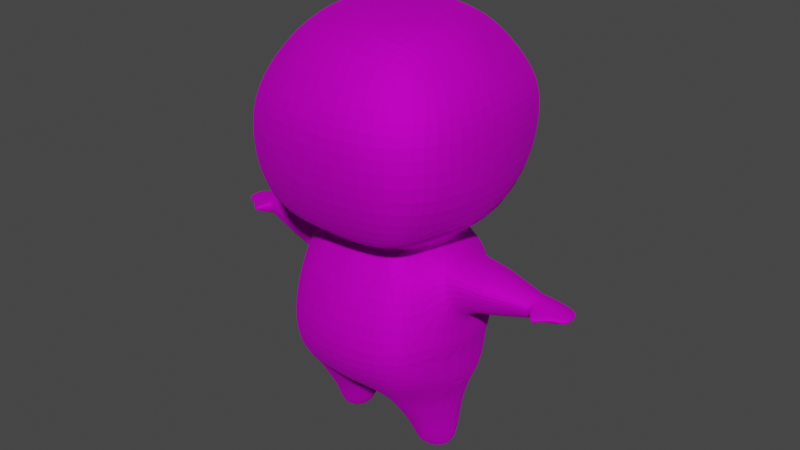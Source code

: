 # Source: NewPlayer.blend  (saved by Blender 3.4.6; exported with 4.5.12 LTS)
import bpy
from mathutils import Matrix  # noqa: F401  (used for matrix-valued properties, if any)

bpy.ops.wm.read_factory_settings(use_empty=True)
scene = bpy.context.scene
scene.name = 'Scene'

# ---- collections
col_collection = bpy.data.collections.new('Collection'); scene.collection.children.link(col_collection)

# ---- images (referenced by path relative to the original .blend; pixels are not part of the script)
import os
ASSET_DIR = os.environ.get("B2B_ASSET_DIR", "")  # directory of the original .blend (textures are referenced by path, not embedded)
HERE = os.path.dirname(os.path.abspath(__file__))  # packed textures are extracted next to this script under _unpacked/

def load_image(name, relpath, width, height, colorspace="sRGB"):
    """Load a texture the original file referenced (path relative to the .blend, or extracted next to this script)."""
    p = next((c for c in (os.path.join(HERE, relpath), os.path.join(ASSET_DIR, relpath)) if relpath and os.path.exists(c)), "")
    if p:
        img = bpy.data.images.load(p, check_existing=True)
        img.name = name
    else:  # same state as the original file: an image datablock whose file is absent (Cycles renders it pink)
        img = bpy.data.images.new(name, width, height)
        img.source = "FILE"
        img.filepath = "//" + (relpath or name)
    img.colorspace_settings.name = colorspace
    return img
img_texturepl_png = load_image('TexturePl.png', 'Materials/TexturePl.png', 1024, 1024, 'sRGB')

# ---- materials (node trees are filled in below, after node groups)
mat_material_002 = bpy.data.materials.new('Material.002')
mat_material_002.use_transparent_shadow = False

# ---- material node trees
mat_material_002.use_nodes = True; mat_material_002.node_tree.nodes.clear()
_N = mat_material_002.node_tree.nodes; _L = mat_material_002.node_tree.links
n0 = _N.new('ShaderNodeBsdfPrincipled'); n0.name = 'Principled BSDF'; n0.location = (10, 300)
n0.distribution = 'GGX'
n0.subsurface_method = 'RANDOM_WALK_SKIN'
n0.inputs[1].default_value = 0.7418
n0.inputs[2].default_value = 0.82
n0.inputs[3].default_value = 1.45
n0.inputs[13].default_value = 0.1651
n0.inputs[27].default_value = (0.0, 0.0, 0.0, 1.0)
n1 = _N.new('ShaderNodeOutputMaterial'); n1.name = 'Material Output'; n1.location = (300, 300)
n2 = _N.new('ShaderNodeTexImage'); n2.name = 'Image Texture'; n2.location = (-343, 276)
n2.image = img_texturepl_png
_L.new(n0.outputs[0], n1.inputs[0])
_L.new(n2.outputs[0], n0.inputs[0])
n1.is_active_output = True

# ---- world
world_world = bpy.data.worlds.new('World'); scene.world = world_world
world_world.use_nodes = True; world_world.node_tree.nodes.clear()
_N = world_world.node_tree.nodes; _L = world_world.node_tree.links
n0 = _N.new('ShaderNodeOutputWorld'); n0.name = 'World Output'; n0.location = (300, 300)
n1 = _N.new('ShaderNodeBackground'); n1.name = 'Background'; n1.location = (10, 300)
n1.inputs[0].default_value = (0.05088, 0.05088, 0.05088, 1.0)
_L.new(n1.outputs[0], n0.inputs[0])
n0.is_active_output = True
world_world.color = (0.05088, 0.05088, 0.05088)
world_world.use_sun_shadow = False
world_world.sun_shadow_jitter_overblur = 0.0

# ---- meshes
me_cube_001 = bpy.data.meshes.new('Cube.001')
me_cube_001.from_pydata([(0.5842, -0.6208, 0.5598), (0.5574, -0.4199, 1.756), (0.5973, 0.6226, 0.6013), (0.5574, 0.5257, 1.756), (-1.344e-07, 0.6985, 0.5214), (-1.345e-07, 0.7264, 1.826), (0.7319, 0.8225, 1.263), (0.7696, 0.05286, 0.4936), (0.6585, 0.05291, 1.826), (0.7319, -0.7168, 1.263), (-1.344e-07, -0.7168, 0.4936), (-1.345e-07, -0.6133, 1.826), (-1.345e-07, 0.05291, 2.022), (-0.001883, -0.9227, 1.263), (0.9283, 0.05286, 1.263), (-0.001883, 1.057, 1.263), (0.3597, 0.657, 1.808), (0.6861, 0.7854, 0.8215), (0.6861, 0.3914, 0.5262), (0.5732, -0.2248, 1.808), (0.7531, -0.7002, 0.8343), (0.4289, -0.7002, 0.5101), (0.3475, 0.6819, 0.538), (0.6879, 0.7197, 1.511), (0.63, -0.3953, 0.5141), (0.5732, 0.3307, 1.808), (0.6879, -0.614, 1.511), (0.3597, -0.5512, 1.808), (-1.345e-07, -0.2973, 1.98), (-1.345e-07, 0.4031, 1.98), (0.3761, 0.05291, 1.979), (-1.344e-07, -0.4063, 0.3431), (-1.344e-07, 0.4039, 0.3331), (0.4436, 0.05286, 0.3315), (0.4211, -0.8788, 1.263), (-1.344e-07, -0.8788, 0.8196), (-1.338e-07, -0.8276, 1.529), (0.8864, -0.3907, 1.263), (0.8864, 0.4965, 1.263), (0.9317, 0.05286, 0.8196), (0.8691, 0.05283, 1.529), (0.4211, 0.9845, 1.263), (-1.344e-07, 0.9912, 0.8196), (-1.338e-07, 0.9387, 1.529), (0.4398, 0.9014, 0.8234), (0.8283, 0.4266, 1.523), (0.8155, 0.4999, 0.8116), (0.8951, -0.3869, 0.8234), (0.3986, -0.7856, 1.523), (0.4398, -0.8423, 0.8234), (0.3794, 0.4008, 0.3627), (0.3708, 0.4054, 1.939), (0.3708, -0.2996, 1.939), (0.3277, -0.3442, 0.3603), (0.8283, -0.3209, 1.523), (0.3986, 0.8989, 1.523), (-1.344e-07, -0.4689, -0.8855), (-1.344e-07, 0.4274, -0.8855), (0.7023, 0.05286, -0.8855), (0.4803, 0.4404, -0.8839), (0.5196, -0.3744, -0.8468), (-1.344e-07, 0.69, -0.3788), (-1.344e-07, 0.6265, -0.02361), (0.5106, 0.5366, -0.01291), (0.5655, 0.5909, -0.3589), (0.7521, 0.05286, -0.4212), (0.4801, -0.5069, 0.06067), (0.5433, -0.6078, -0.3876), (-1.344e-07, -0.625, 0.0411), (-1.349e-07, -0.7473, -0.398), (0.1255, -0.3454, -0.9062), (0.0957, 0.415, -0.8847), (0.07758, -0.01343, -0.9226), (-1.344e-07, -0.03054, -0.9325), (0.5065, 0.01694, -1.477), (0.4398, 0.101, -1.476), (0.4525, -0.06617, -1.476), (0.3727, -0.04299, -1.477), (0.3581, 0.04894, -1.477), (0.353, 0.003501, -1.477), (0.2575, 0.1439, -1.328), (0.2171, 0.1962, -1.179), (0.1766, 0.2567, -1.06), (0.1362, 0.3392, -0.9721), (0.4778, 0.3801, -0.9714), (0.4753, 0.3062, -1.059), (0.4729, 0.284, -1.178), (0.4704, 0.2528, -1.327), (0.6169, 0.02994, -1.329), (0.6272, 0.03567, -1.18), (0.6523, 0.0414, -1.06), (0.6714, 0.04713, -0.9728), (0.4915, -0.3138, -0.9742), (0.4857, -0.2717, -1.065), (0.4771, -0.2099, -1.184), (0.4709, -0.1515, -1.321), (0.2382, -0.005676, -1.328), (0.1915, -0.007614, -1.179), (0.1461, -0.009552, -1.06), (0.1214, -0.01149, -0.9721), (0.1798, -0.2908, -0.9745), (0.2222, -0.244, -1.065), (0.258, -0.1835, -1.184), (0.2934, -0.1346, -1.321), (0.545, 0.05508, 0.2838), (0.4616, 0.5194, 0.1849), (0.3947, -0.4559, 0.2053), (0.6588, 0.3367, -0.3915), (0.5405, 0.305, 0.1986), (0.6254, 0.3372, 0.04735), (0.6254, -0.2606, 0.0797), (0.7084, -0.2898, -0.3618), (0.5405, -0.2138, 0.2148), (0.6669, -0.2752, -0.1411), (0.7008, 0.05516, -0.2516), (0.6421, 0.337, -0.1721), (0.6673, 0.3176, 0.08521), (0.5208, 0.2349, 0.274), (0.6984, 0.2578, -0.2589), (0.6673, -0.2297, 0.1148), (0.5208, -0.1352, 0.2855), (0.7161, -0.1789, -0.2367), (0.6038, 0.05729, 0.2791), (0.5749, 0.2438, 0.2116), (0.5749, -0.1492, 0.2287), (0.6902, 0.2511, -0.1294), (0.6988, -0.1699, -0.1074), (0.7166, 0.05721, -0.2119), (1.214, 0.1707, 0.07243), (1.214, -0.07864, 0.08592), (1.215, 0.05109, 0.1759), (1.215, 0.1443, 0.1206), (1.215, -0.04974, 0.129), (1.214, 0.1404, -0.008773), (1.214, -0.05093, 0.001246), (1.214, 0.05109, -0.04499), (0.8594, -0.1207, 0.1946), (0.8623, -0.183, 0.1052), (0.8633, -0.133, -0.06981), (0.8657, 0.05516, -0.1551), (0.8594, 0.2153, 0.18), (0.8603, 0.05516, 0.2509), (0.8631, 0.217, -0.08813), (0.8623, 0.2724, 0.08053), (0.8912, -0.1781, 0.1042), (0.8942, 0.05493, -0.1493), (0.8894, 0.05493, 0.248), (0.8919, 0.2134, -0.08381), (0.8912, 0.2676, 0.08004), (0.8886, -0.1177, 0.1911), (0.8921, -0.1291, -0.06588), (0.8886, 0.2123, 0.1767), (0.923, -0.1728, 0.103), (0.9255, 0.05469, -0.1429), (0.9214, 0.05469, 0.2447), (0.9235, 0.2095, -0.07907), (0.923, 0.2624, 0.0795), (0.9207, -0.1144, 0.1872), (0.9237, -0.1249, -0.06156), (0.9207, 0.209, 0.1731), (0.4626, 0.2038, -1.436), (0.4616, -0.1073, -1.425), (0.3262, -0.09273, -1.425), (0.291, 0.1064, -1.437), (0.5905, 0.02552, -1.438), (0.2776, -0.002988, -1.437), (1.5, 0.1596, 0.06807), (1.529, -0.05996, 0.07253), (1.514, 0.05954, 0.1023), (1.483, 0.1353, 0.08399), (1.511, -0.03334, 0.08679), (1.482, 0.1317, 0.0412), (1.513, -0.03443, 0.04451), (1.513, 0.05954, 0.02922), (1.322, 0.1524, 0.1074), (1.322, 0.05917, 0.1496), (1.322, -0.04164, 0.1138), (1.481, -0.07053, 0.08102), (1.321, -0.04283, 0.01655), (1.321, 0.05917, -0.01866), (1.321, 0.1485, 0.008916), (1.322, 0.1788, 0.07075), (1.543, 0.05488, 0.0703), (1.259, -0.05421, 0.1146), (1.259, -0.08665, 0.08584), (1.259, -0.05524, 0.01516), (1.348, -0.1476, 0.05417), (1.348, -0.1474, 0.07371), (1.349, -0.1473, 0.08505), (1.323, -0.1669, 0.0862), (1.322, -0.1672, 0.05286), (1.322, -0.167, 0.07496), (1.236, -0.04648, 0.006941), (1.238, 0.1398, 0.1156), (1.237, 0.05091, -0.0347), (1.238, 0.1359, -0.001678), (1.237, 0.05092, 0.1666), (1.24, -0.0448, 0.1228), (1.239, -0.07222, 0.084), (1.234, 0.1657, 0.07196), (-1.349e-07, -0.665, -0.6695), (0.5742, -0.5476, -0.6505), (0.7754, 0.05821, -0.6578), (-1.344e-07, 0.6327, -0.6337), (0.549, 0.5305, -0.6062), (0.1638, -0.3523, 0.3517), (0.3134, -0.4633, -0.8521), (0.2863, -0.617, -0.6673), (0.2998, -0.7001, -0.3926), (0.2797, -0.5862, 0.05374), (0.6071, -0.508, 0.5369), (-1.344e-07, -0.5616, 0.4183), (0.3783, -0.5222, 0.4352), (0.6185, -0.4517, 0.5255), (-1.344e-07, -0.4839, 0.3807), (0.353, -0.4332, 0.3978), (0.5147, 0.53, -0.745), (-1.344e-07, 0.53, -0.7596), (0.7388, 0.05553, -0.7717), (-0.5842, -0.6208, 0.5598), (-0.5574, -0.4199, 1.756), (-0.5973, 0.6226, 0.6013), (-0.5574, 0.5257, 1.756), (-0.7357, 0.8225, 1.263), (-0.7696, 0.05286, 0.4936), (-0.6585, 0.05291, 1.826), (-0.7357, -0.7168, 1.263), (-0.9321, 0.05286, 1.263), (-0.3597, 0.657, 1.808), (-0.6861, 0.7854, 0.8215), (-0.6861, 0.3914, 0.5262), (-0.5732, -0.2248, 1.808), (-0.7531, -0.7002, 0.8343), (-0.4289, -0.7002, 0.5101), (-0.3475, 0.6819, 0.538), (-0.6879, 0.7197, 1.511), (-0.63, -0.3953, 0.5141), (-0.5732, 0.3307, 1.808), (-0.6578, -0.614, 1.511), (-0.3597, -0.5512, 1.808), (-0.3761, 0.05291, 1.979), (-0.4436, 0.05286, 0.3315), (-0.4248, -0.8788, 1.263), (-0.8902, -0.3907, 1.263), (-0.8902, 0.4965, 1.263), (-0.9317, 0.05286, 0.8196), (-0.8691, 0.05283, 1.529), (-0.4248, 0.9845, 1.263), (-0.4398, 0.9014, 0.8234), (-0.8283, 0.4266, 1.523), (-0.8155, 0.4999, 0.8116), (-0.8951, -0.3869, 0.8234), (-0.3986, -0.7856, 1.523), (-0.4398, -0.8423, 0.8234), (-0.3794, 0.4008, 0.3627), (-0.3708, 0.4054, 1.939), (-0.3708, -0.2996, 1.939), (-0.3277, -0.3442, 0.3603), (-0.8283, -0.3209, 1.523), (-0.3986, 0.8989, 1.523), (-0.7023, 0.05286, -0.8855), (-0.4803, 0.4404, -0.8839), (-0.5196, -0.3767, -0.8468), (-0.5106, 0.5366, -0.01291), (-0.5656, 0.5909, -0.3589), (-0.7521, 0.05286, -0.4212), (-0.4801, -0.5069, 0.06067), (-0.5433, -0.6078, -0.3876), (-0.1255, -0.3513, -0.9062), (-0.0957, 0.415, -0.8847), (-0.07758, -0.01343, -0.9226), (-0.5065, 0.01694, -1.477), (-0.4398, 0.101, -1.476), (-0.4525, -0.06617, -1.476), (-0.3727, -0.04299, -1.477), (-0.3581, 0.04894, -1.477), (-0.353, 0.003501, -1.477), (-0.2575, 0.1439, -1.328), (-0.2171, 0.1962, -1.179), (-0.1766, 0.2567, -1.06), (-0.1362, 0.3392, -0.9721), (-0.4778, 0.3801, -0.9714), (-0.4753, 0.3062, -1.059), (-0.4729, 0.284, -1.178), (-0.4704, 0.2528, -1.327), (-0.6169, 0.02994, -1.329), (-0.6272, 0.03567, -1.18), (-0.6523, 0.0414, -1.06), (-0.6714, 0.04713, -0.9728), (-0.4915, -0.3218, -0.9717), (-0.4857, -0.274, -1.065), (-0.4771, -0.2099, -1.184), (-0.4709, -0.1515, -1.321), (-0.2382, -0.005676, -1.328), (-0.1915, -0.007614, -1.179), (-0.1461, -0.009552, -1.06), (-0.1214, -0.01149, -0.9721), (-0.1798, -0.3055, -0.9721), (-0.2222, -0.2499, -1.065), (-0.258, -0.1835, -1.184), (-0.2934, -0.1346, -1.321), (-0.545, 0.05508, 0.2838), (-0.4616, 0.5194, 0.1849), (-0.3947, -0.4559, 0.2053), (-0.6588, 0.3367, -0.3915), (-0.5405, 0.305, 0.1986), (-0.6254, 0.3372, 0.04735), (-0.6254, -0.2606, 0.0797), (-0.7084, -0.2898, -0.3618), (-0.5405, -0.2138, 0.2148), (-0.6669, -0.2752, -0.1411), (-0.7008, 0.05516, -0.2516), (-0.6421, 0.337, -0.1721), (-0.6673, 0.3176, 0.08521), (-0.5208, 0.2349, 0.274), (-0.6984, 0.2578, -0.2589), (-0.6673, -0.2297, 0.1148), (-0.5208, -0.1352, 0.2855), (-0.7161, -0.1789, -0.2367), (-0.6038, 0.05729, 0.2791), (-0.5749, 0.2438, 0.2116), (-0.5749, -0.1492, 0.2287), (-0.6902, 0.2511, -0.1294), (-0.6988, -0.1699, -0.1074), (-0.7166, 0.05721, -0.2119), (-1.214, 0.1707, 0.07243), (-1.214, -0.07864, 0.08592), (-1.215, 0.05109, 0.1759), (-1.215, 0.1443, 0.1206), (-1.215, -0.04974, 0.129), (-1.214, 0.1404, -0.008773), (-1.214, -0.05093, 0.001246), (-1.214, 0.05109, -0.04499), (-0.8594, -0.1207, 0.1946), (-0.8623, -0.183, 0.1052), (-0.8633, -0.133, -0.06981), (-0.8657, 0.05516, -0.1551), (-0.8594, 0.2153, 0.18), (-0.8603, 0.05516, 0.2509), (-0.8631, 0.217, -0.08813), (-0.8623, 0.2724, 0.08053), (-0.8912, -0.1781, 0.1042), (-0.8942, 0.05493, -0.1493), (-0.8894, 0.05493, 0.248), (-0.8919, 0.2134, -0.08381), (-0.8912, 0.2676, 0.08004), (-0.8886, -0.1177, 0.1911), (-0.8921, -0.1291, -0.06588), (-0.8886, 0.2123, 0.1767), (-0.923, -0.1728, 0.103), (-0.9255, 0.05469, -0.1429), (-0.9214, 0.05469, 0.2447), (-0.9235, 0.2095, -0.07907), (-0.923, 0.2624, 0.0795), (-0.9207, -0.1144, 0.1872), (-0.9237, -0.1249, -0.06156), (-0.9207, 0.209, 0.1731), (-0.4626, 0.2038, -1.436), (-0.4616, -0.1073, -1.425), (-0.3262, -0.09273, -1.425), (-0.291, 0.1064, -1.437), (-0.5905, 0.02552, -1.438), (-0.2776, -0.002988, -1.437), (-1.5, 0.1596, 0.06807), (-1.529, -0.05996, 0.07253), (-1.514, 0.05954, 0.1023), (-1.483, 0.1353, 0.08399), (-1.511, -0.03334, 0.08679), (-1.482, 0.1317, 0.0412), (-1.513, -0.03443, 0.04451), (-1.513, 0.05954, 0.02922), (-1.322, 0.1524, 0.1074), (-1.322, 0.05917, 0.1496), (-1.322, -0.04164, 0.1138), (-1.481, -0.07053, 0.08102), (-1.321, -0.04283, 0.01655), (-1.321, 0.05917, -0.01866), (-1.321, 0.1485, 0.008916), (-1.322, 0.1788, 0.07075), (-1.543, 0.05488, 0.0703), (-1.259, -0.05421, 0.1146), (-1.259, -0.08665, 0.08584), (-1.259, -0.05524, 0.01516), (-1.348, -0.1476, 0.05417), (-1.348, -0.1474, 0.07371), (-1.349, -0.1473, 0.08505), (-1.323, -0.1669, 0.0862), (-1.322, -0.1672, 0.05286), (-1.322, -0.167, 0.07496), (-1.236, -0.04648, 0.006941), (-1.238, 0.1398, 0.1156), (-1.237, 0.05091, -0.0347), (-1.238, 0.1359, -0.001678), (-1.237, 0.05092, 0.1666), (-1.24, -0.0448, 0.1228), (-1.239, -0.07222, 0.084), (-1.234, 0.1657, 0.07196), (-0.5742, -0.5476, -0.6505), (-0.7754, 0.05821, -0.6578), (-0.549, 0.5305, -0.6062), (-0.1638, -0.3523, 0.3517), (-0.3134, -0.467, -0.8496), (-0.2863, -0.6169, -0.6674), (-0.2998, -0.7001, -0.3926), (-0.2797, -0.5862, 0.05374), (-0.6071, -0.508, 0.5369), (-0.3783, -0.5222, 0.4352), (-0.6185, -0.4517, 0.5255), (-0.353, -0.4332, 0.3978), (-0.5147, 0.53, -0.745), (-0.7388, 0.05553, -0.7717), (0.3343, -0.3784, -0.9764), (-0.3343, -0.3935, -0.9718), (-0.3788, -0.1394, -1.412), (-0.3732, -0.1741, -1.321), (-0.3588, -0.2393, -1.184), (-0.3448, -0.3198, -1.065), (0.3588, -0.2393, -1.184), (0.3448, -0.3161, -1.067), (0.3788, -0.1394, -1.412), (0.3732, -0.1741, -1.321)], [], [(55, 16, 3, 23), (54, 19, 1, 26), (53, 24, 213, 215), (52, 28, 11, 27), (51, 29, 12, 30), (50, 18, 7, 33), (49, 34, 13, 35), (48, 27, 11, 36), (47, 37, 9, 20), (46, 38, 14, 39), (45, 25, 8, 40), (44, 41, 6, 17), (22, 44, 17, 2), (4, 42, 44, 22), (42, 15, 41, 44), (38, 45, 40, 14), (6, 23, 45, 38), (23, 3, 25, 45), (18, 46, 39, 7), (2, 17, 46, 18), (17, 6, 38, 46), (24, 47, 20, 0, 210, 213), (7, 39, 47, 24), (39, 14, 37, 47), (34, 48, 36, 13), (9, 26, 48, 34), (26, 1, 27, 48), (21, 49, 35, 10), (0, 20, 49, 21), (20, 9, 34, 49), (4, 22, 50, 32), (22, 2, 18, 50), (25, 51, 30, 8), (3, 16, 51, 25), (16, 5, 29, 51), (19, 52, 27, 1), (8, 30, 52, 19), (30, 12, 28, 52), (31, 205, 53, 215, 214), (33, 7, 24, 53), (37, 54, 26, 9), (14, 40, 54, 37), (40, 8, 19, 54), (41, 55, 23, 6), (15, 43, 55, 41), (43, 5, 16, 55), (61, 64, 204, 203), (65, 111, 67, 201, 202), (64, 107, 65, 202, 204), (67, 208, 207, 201), (53, 205, 209, 66, 106), (66, 209, 208, 67), (50, 33, 104, 117, 108, 105), (63, 109, 115, 107, 64), (33, 53, 106, 112, 120, 104), (32, 50, 105, 63, 62), (62, 63, 64, 61), (57, 71, 72, 73), (73, 72, 70, 56), (163, 160, 75, 78), (164, 161, 76, 74), (160, 164, 74, 75), (165, 163, 78, 79), (161, 419, 162, 77, 76), (162, 165, 79, 77), (70, 72, 99, 100), (100, 99, 98, 101), (101, 98, 97, 102), (102, 97, 96, 103), (60, 206, 411, 92), (92, 411, 418, 93), (93, 418, 417, 94), (94, 417, 420, 95), (72, 71, 83, 99), (99, 83, 82, 98), (98, 82, 81, 97), (97, 81, 80, 96), (59, 58, 91, 84), (84, 91, 90, 85), (85, 90, 89, 86), (86, 89, 88, 87), (58, 60, 92, 91), (91, 92, 93, 90), (90, 93, 94, 89), (89, 94, 95, 88), (71, 59, 84, 83), (83, 84, 85, 82), (82, 85, 86, 81), (81, 86, 87, 80), (105, 108, 109, 63), (104, 120, 124, 122), (107, 115, 118, 114, 65), (109, 108, 117, 123, 116), (110, 112, 106, 66), (111, 113, 110, 66, 67), (114, 121, 113, 111, 65), (114, 118, 125, 127), (116, 125, 118, 115, 109), (119, 124, 120, 112, 110), (121, 126, 119, 110, 113), (122, 123, 117, 104), (127, 126, 121, 114), (157, 152, 129, 132), (158, 153, 135, 134), (152, 158, 134, 129), (159, 154, 130, 131), (153, 155, 133, 135), (155, 156, 128, 133), (156, 159, 131, 128), (154, 157, 132, 130), (122, 124, 136, 141), (116, 123, 140, 143), (125, 116, 143, 142), (127, 125, 142, 139), (123, 122, 141, 140), (119, 126, 138, 137), (126, 127, 139, 138), (124, 119, 137, 136), (141, 136, 149, 146), (143, 140, 151, 148), (142, 143, 148, 147), (139, 142, 147, 145), (140, 141, 146, 151), (137, 138, 150, 144), (138, 139, 145, 150), (136, 137, 144, 149), (146, 149, 157, 154), (148, 151, 159, 156), (147, 148, 156, 155), (145, 147, 155, 153), (151, 146, 154, 159), (144, 150, 158, 152), (150, 145, 153, 158), (149, 144, 152, 157), (75, 74, 76, 77, 79, 78), (103, 96, 165, 162), (95, 420, 419, 161), (96, 80, 163, 165), (87, 88, 164, 160), (88, 95, 161, 164), (80, 87, 160, 163), (174, 175, 168, 169), (176, 177, 167, 170), (178, 179, 173, 172), (180, 181, 166, 171), (175, 176, 170, 168), (181, 174, 169, 166), (179, 180, 171, 173), (177, 178, 172, 167), (129, 134, 192, 198), (135, 133, 195, 194), (128, 131, 193, 199), (130, 132, 197, 196), (133, 128, 199, 195), (134, 135, 194, 192), (132, 129, 198, 197), (131, 130, 196, 193), (166, 182, 173, 171), (167, 182, 168, 170), (173, 182, 167, 172), (168, 182, 166, 169), (191, 190, 186, 187, 188, 189), (185, 178, 186, 190), (184, 185, 190, 191), (176, 183, 189, 188), (177, 176, 188, 187), (183, 184, 191, 189), (178, 177, 187, 186), (194, 195, 180, 179), (192, 194, 179, 178, 185), (199, 193, 174, 181), (197, 198, 184, 183), (196, 197, 183, 176, 175), (198, 192, 185, 184), (193, 196, 175, 174), (195, 199, 181, 180), (202, 201, 60, 58, 218), (204, 202, 218, 216), (201, 207, 206, 60), (203, 204, 216, 217), (209, 205, 31, 68), (208, 209, 68, 69), (206, 207, 200, 56, 70), (207, 208, 69, 200), (212, 210, 0, 21), (211, 212, 21, 10), (215, 213, 210, 212), (214, 215, 212, 211), (216, 218, 58, 59), (217, 216, 59, 71, 57), (259, 235, 222, 228), (258, 238, 220, 231), (257, 408, 407, 236), (256, 239, 11, 28), (255, 240, 12, 29), (254, 241, 224, 230), (253, 35, 13, 242), (252, 36, 11, 239), (251, 232, 226, 243), (250, 245, 227, 244), (249, 246, 225, 237), (248, 229, 223, 247), (234, 221, 229, 248), (4, 234, 248, 42), (42, 248, 247, 15), (244, 227, 246, 249), (223, 244, 249, 235), (235, 249, 237, 222), (230, 224, 245, 250), (221, 230, 250, 229), (229, 250, 244, 223), (236, 407, 405, 219, 232, 251), (224, 236, 251, 245), (245, 251, 243, 227), (242, 13, 36, 252), (226, 242, 252, 238), (238, 252, 239, 220), (233, 10, 35, 253), (219, 233, 253, 232), (232, 253, 242, 226), (4, 32, 254, 234), (234, 254, 230, 221), (237, 225, 240, 255), (222, 237, 255, 228), (228, 255, 29, 5), (231, 220, 239, 256), (225, 231, 256, 240), (240, 256, 28, 12), (31, 214, 408, 257, 400), (241, 257, 236, 224), (243, 226, 238, 258), (227, 243, 258, 246), (246, 258, 231, 225), (247, 223, 235, 259), (15, 247, 259, 43), (43, 259, 228, 5), (61, 203, 399, 264), (265, 398, 397, 267, 308), (264, 399, 398, 265, 304), (267, 397, 402, 403), (257, 303, 266, 404, 400), (266, 267, 403, 404), (254, 302, 305, 314, 301, 241), (263, 264, 304, 312, 306), (241, 301, 317, 309, 303, 257), (32, 62, 263, 302, 254), (62, 61, 264, 263), (57, 73, 270, 269), (73, 56, 268, 270), (360, 275, 272, 357), (361, 271, 273, 358), (357, 272, 271, 361), (362, 276, 275, 360), (358, 273, 274, 359, 413), (359, 274, 276, 362), (268, 297, 296, 270), (297, 298, 295, 296), (298, 299, 294, 295), (299, 300, 293, 294), (262, 289, 412, 401), (289, 290, 416, 412), (290, 291, 415, 416), (291, 292, 414, 415), (270, 296, 280, 269), (296, 295, 279, 280), (295, 294, 278, 279), (294, 293, 277, 278), (261, 281, 288, 260), (281, 282, 287, 288), (282, 283, 286, 287), (283, 284, 285, 286), (260, 288, 289, 262), (288, 287, 290, 289), (287, 286, 291, 290), (286, 285, 292, 291), (269, 280, 281, 261), (280, 279, 282, 281), (279, 278, 283, 282), (278, 277, 284, 283), (302, 263, 306, 305), (301, 319, 321, 317), (304, 265, 311, 315, 312), (306, 313, 320, 314, 305), (307, 266, 303, 309), (308, 267, 266, 307, 310), (311, 265, 308, 310, 318), (311, 324, 322, 315), (313, 306, 312, 315, 322), (316, 307, 309, 317, 321), (318, 310, 307, 316, 323), (319, 301, 314, 320), (324, 311, 318, 323), (354, 329, 326, 349), (355, 331, 332, 350), (349, 326, 331, 355), (356, 328, 327, 351), (350, 332, 330, 352), (352, 330, 325, 353), (353, 325, 328, 356), (351, 327, 329, 354), (319, 338, 333, 321), (313, 340, 337, 320), (322, 339, 340, 313), (324, 336, 339, 322), (320, 337, 338, 319), (316, 334, 335, 323), (323, 335, 336, 324), (321, 333, 334, 316), (338, 343, 346, 333), (340, 345, 348, 337), (339, 344, 345, 340), (336, 342, 344, 339), (337, 348, 343, 338), (334, 341, 347, 335), (335, 347, 342, 336), (333, 346, 341, 334), (343, 351, 354, 346), (345, 353, 356, 348), (344, 352, 353, 345), (342, 350, 352, 344), (348, 356, 351, 343), (341, 349, 355, 347), (347, 355, 350, 342), (346, 354, 349, 341), (272, 275, 276, 274, 273, 271), (300, 359, 362, 293), (292, 358, 413, 414), (293, 362, 360, 277), (284, 357, 361, 285), (285, 361, 358, 292), (277, 360, 357, 284), (371, 366, 365, 372), (373, 367, 364, 374), (375, 369, 370, 376), (377, 368, 363, 378), (372, 365, 367, 373), (378, 363, 366, 371), (376, 370, 368, 377), (374, 364, 369, 375), (326, 395, 389, 331), (332, 391, 392, 330), (325, 396, 390, 328), (327, 393, 394, 329), (330, 392, 396, 325), (331, 389, 391, 332), (329, 394, 395, 326), (328, 390, 393, 327), (363, 368, 370, 379), (364, 367, 365, 379), (370, 369, 364, 379), (365, 366, 363, 379), (388, 386, 385, 384, 383, 387), (382, 387, 383, 375), (381, 388, 387, 382), (373, 385, 386, 380), (374, 384, 385, 373), (380, 386, 388, 381), (375, 383, 384, 374), (391, 376, 377, 392), (389, 382, 375, 376, 391), (396, 378, 371, 390), (394, 380, 381, 395), (393, 372, 373, 380, 394), (395, 381, 382, 389), (390, 371, 372, 393), (392, 377, 378, 396), (398, 410, 260, 262, 397), (399, 409, 410, 398), (397, 262, 401, 402), (203, 217, 409, 399), (404, 68, 31, 400), (403, 69, 68, 404), (401, 268, 56, 200, 402), (402, 200, 69, 403), (406, 233, 219, 405), (211, 10, 233, 406), (408, 406, 405, 407), (214, 211, 406, 408), (409, 261, 260, 410), (217, 57, 269, 261, 409), (411, 206, 70, 100), (401, 412, 297, 268), (416, 415, 299, 298), (414, 413, 359, 300), (415, 414, 300, 299), (412, 416, 298, 297), (420, 417, 102, 103), (417, 418, 101, 102), (419, 420, 103, 162), (418, 411, 100, 101)])
_uv = me_cube_001.uv_layers.new(name='UVMap')
_uv.uv.foreach_set('vector', [0.3363, 0.3265, 0.3504, 0.311, 0.3668, 0.3239, 0.3529, 0.3393, 0.4839, 0.3891, 0.4728, 0.3183, 0.5514, 0.3167, 0.5688, 0.426, 0.2445, 0.4774, 0.3119, 0.496, 0.3113, 0.5073, 0.2433, 0.4933, 0.4686, 0.2512, 0.4235, 0.1743, 0.4826, 0.1003, 0.5688, 0.2063, 0.3753, 0.2953, 0.3472, 0.2707, 0.3781, 0.2314, 0.4118, 0.277, 0.2799, 0.4058, 0.309, 0.4135, 0.3105, 0.4415, 0.2739, 0.4392, 0.3968, 0.7722, 0.3989, 0.8288, 0.3418, 0.8304, 0.3402, 0.7733, 0.3998, 0.8851, 0.4026, 0.9306, 0.3449, 0.9348, 0.3435, 0.8874, 0.3664, 0.4944, 0.4351, 0.458, 0.4873, 0.5238, 0.3792, 0.5727, 0.3311, 0.3982, 0.3567, 0.3777, 0.3902, 0.409, 0.3478, 0.4346, 0.3749, 0.3489, 0.3889, 0.3223, 0.4214, 0.3205, 0.4164, 0.3639, 0.3047, 0.3676, 0.3203, 0.3467, 0.337, 0.3606, 0.3198, 0.3792, 0.2884, 0.3839, 0.3047, 0.3676, 0.3198, 0.3792, 0.3068, 0.3934, 0.2694, 0.3708, 0.2847, 0.3509, 0.3047, 0.3676, 0.2884, 0.3839, 0.2847, 0.3509, 0.3001, 0.3309, 0.3203, 0.3467, 0.3047, 0.3676, 0.3567, 0.3777, 0.3749, 0.3489, 0.4164, 0.3639, 0.3902, 0.409, 0.337, 0.3606, 0.3529, 0.3393, 0.3749, 0.3489, 0.3567, 0.3777, 0.3529, 0.3393, 0.3668, 0.3239, 0.3889, 0.3223, 0.3749, 0.3489, 0.309, 0.4135, 0.3311, 0.3982, 0.3478, 0.4346, 0.3105, 0.4415, 0.3068, 0.3934, 0.3198, 0.3792, 0.3311, 0.3982, 0.309, 0.4135, 0.3198, 0.3792, 0.337, 0.3606, 0.3567, 0.3777, 0.3311, 0.3982, 0.3119, 0.496, 0.3664, 0.4944, 0.3792, 0.5727, 0.3072, 0.5498, 0.3106, 0.5198, 0.3113, 0.5073, 0.3105, 0.4415, 0.3478, 0.4346, 0.3664, 0.4944, 0.3119, 0.496, 0.3478, 0.4346, 0.3902, 0.409, 0.4351, 0.458, 0.3664, 0.4944, 0.3989, 0.8288, 0.3998, 0.8851, 0.3435, 0.8874, 0.3418, 0.8304, 0.4464, 0.8275, 0.4453, 0.8854, 0.3998, 0.8851, 0.3989, 0.8288, 0.4453, 0.8854, 0.446, 0.9289, 0.4026, 0.9306, 0.3998, 0.8851, 0.3966, 0.7266, 0.3968, 0.7722, 0.3402, 0.7733, 0.3388, 0.7258, 0.4347, 0.7321, 0.4424, 0.7698, 0.3968, 0.7722, 0.3966, 0.7266, 0.4424, 0.7698, 0.4464, 0.8275, 0.3989, 0.8288, 0.3968, 0.7722, 0.2694, 0.3708, 0.2884, 0.3839, 0.2799, 0.4058, 0.2539, 0.3912, 0.2884, 0.3839, 0.3068, 0.3934, 0.309, 0.4135, 0.2799, 0.4058, 0.3889, 0.3223, 0.3753, 0.2953, 0.4118, 0.277, 0.4214, 0.3205, 0.3668, 0.3239, 0.3504, 0.311, 0.3753, 0.2953, 0.3889, 0.3223, 0.3504, 0.311, 0.3301, 0.2925, 0.3472, 0.2707, 0.3753, 0.2953, 0.4728, 0.3183, 0.4686, 0.2512, 0.5688, 0.2063, 0.5514, 0.3167, 0.4214, 0.3205, 0.4118, 0.277, 0.4686, 0.2512, 0.4728, 0.3183, 0.4118, 0.277, 0.3781, 0.2314, 0.4235, 0.1743, 0.4686, 0.2512, 0.1968, 0.459, 0.2233, 0.4658, 0.2445, 0.4774, 0.2433, 0.4933, 0.1884, 0.4715, 0.2739, 0.4392, 0.3105, 0.4415, 0.3119, 0.496, 0.2445, 0.4774, 0.4351, 0.458, 0.4839, 0.3891, 0.5688, 0.426, 0.4873, 0.5238, 0.3902, 0.409, 0.4164, 0.3639, 0.4839, 0.3891, 0.4351, 0.458, 0.4164, 0.3639, 0.4214, 0.3205, 0.4728, 0.3183, 0.4839, 0.3891, 0.3203, 0.3467, 0.3363, 0.3265, 0.3529, 0.3393, 0.337, 0.3606, 0.3001, 0.3309, 0.3157, 0.3108, 0.3363, 0.3265, 0.3203, 0.3467, 0.3157, 0.3108, 0.3301, 0.2925, 0.3504, 0.311, 0.3363, 0.3265, 0.1547, 0.8059, 0.1512, 0.7277, 0.1876, 0.7254, 0.1915, 0.8059, 0.8314, 0.9448, 0.8241, 0.8936, 0.8206, 0.8502, 0.8573, 0.8561, 0.8661, 0.9469, 0.1512, 0.7277, 0.1576, 0.6887, 0.1674, 0.6426, 0.2037, 0.6462, 0.1876, 0.7254, 0.8206, 0.8502, 0.8247, 0.8111, 0.8633, 0.8142, 0.8573, 0.8561, 0.7267, 0.8178, 0.7269, 0.7956, 0.7772, 0.808, 0.7754, 0.845, 0.7531, 0.8381, 0.7754, 0.845, 0.7772, 0.808, 0.8247, 0.8111, 0.8206, 0.8502, 0.04056, 0.7491, 0.000204, 0.71, 0.008682, 0.6952, 0.03393, 0.7115, 0.05203, 0.71, 0.07209, 0.74, 0.1001, 0.7309, 0.08046, 0.6934, 0.1213, 0.6885, 0.1576, 0.6887, 0.1512, 0.7277, 0.6786, 0.8567, 0.7267, 0.8178, 0.7531, 0.8381, 0.7276, 0.8622, 0.7104, 0.8596, 0.6836, 0.8722, 0.04197, 0.8059, 0.04056, 0.7491, 0.07209, 0.74, 0.1001, 0.7309, 0.1044, 0.8059, 0.1044, 0.8059, 0.1001, 0.7309, 0.1512, 0.7277, 0.1547, 0.8059, 0.7112, 0.2902, 0.7161, 0.2727, 0.7885, 0.2828, 0.7892, 0.2998, 0.7892, 0.2998, 0.7885, 0.2828, 0.8566, 0.2913, 0.8726, 0.31, 0.7864, 0.2318, 0.7845, 0.2259, 0.7876, 0.2272, 0.7888, 0.2298, 0.7902, 0.2234, 0.7952, 0.2275, 0.7923, 0.2273, 0.7901, 0.2258, 0.7845, 0.2259, 0.7902, 0.2234, 0.7901, 0.2258, 0.7876, 0.2272, 0.7901, 0.2327, 0.7864, 0.2318, 0.7888, 0.2298, 0.7901, 0.2301, 0.7952, 0.2275, 0.7945, 0.2296, 0.7939, 0.2317, 0.7916, 0.2297, 0.7923, 0.2273, 0.7939, 0.2317, 0.7901, 0.2327, 0.7901, 0.2301, 0.7916, 0.2297, 0.8566, 0.2913, 0.7885, 0.2828, 0.7887, 0.2751, 0.8438, 0.2672, 0.8438, 0.2672, 0.7887, 0.2751, 0.7892, 0.2632, 0.8248, 0.2554, 0.8248, 0.2554, 0.7892, 0.2632, 0.7897, 0.2496, 0.8093, 0.2441, 0.8093, 0.2441, 0.7897, 0.2496, 0.79, 0.2381, 0.799, 0.2353, 0.8633, 0.2047, 0.8678, 0.2342, 0.8453, 0.2394, 0.8468, 0.2115, 0.8468, 0.2115, 0.8453, 0.2394, 0.8281, 0.2359, 0.8313, 0.2164, 0.8313, 0.2164, 0.8281, 0.2359, 0.8119, 0.233, 0.8145, 0.2219, 0.8145, 0.2219, 0.8119, 0.233, 0.7997, 0.2301, 0.8004, 0.2249, 0.7885, 0.2828, 0.7161, 0.2727, 0.7378, 0.2617, 0.7887, 0.2751, 0.7887, 0.2751, 0.7378, 0.2617, 0.7565, 0.2527, 0.7892, 0.2632, 0.7892, 0.2632, 0.7565, 0.2527, 0.771, 0.2434, 0.7897, 0.2496, 0.7897, 0.2496, 0.771, 0.2434, 0.7816, 0.2356, 0.79, 0.2381, 0.7257, 0.2012, 0.7876, 0.1704, 0.7886, 0.1849, 0.7421, 0.208, 0.7421, 0.208, 0.7886, 0.1849, 0.7892, 0.1966, 0.7572, 0.2135, 0.7572, 0.2135, 0.7892, 0.1966, 0.7899, 0.2091, 0.7699, 0.2197, 0.7699, 0.2197, 0.7899, 0.2091, 0.79, 0.2191, 0.7802, 0.2238, 0.7876, 0.1704, 0.8633, 0.2047, 0.8468, 0.2115, 0.7886, 0.1849, 0.7886, 0.1849, 0.8468, 0.2115, 0.8313, 0.2164, 0.7892, 0.1966, 0.7892, 0.1966, 0.8313, 0.2164, 0.8145, 0.2219, 0.7899, 0.2091, 0.7899, 0.2091, 0.8145, 0.2219, 0.8004, 0.2249, 0.79, 0.2191, 0.7161, 0.2727, 0.7257, 0.2012, 0.7421, 0.208, 0.7378, 0.2617, 0.7378, 0.2617, 0.7421, 0.208, 0.7572, 0.2135, 0.7565, 0.2527, 0.7565, 0.2527, 0.7572, 0.2135, 0.7699, 0.2197, 0.771, 0.2434, 0.771, 0.2434, 0.7699, 0.2197, 0.7802, 0.2238, 0.7816, 0.2356, 0.07209, 0.74, 0.05203, 0.71, 0.08046, 0.6934, 0.1001, 0.7309, 0.6836, 0.8722, 0.7104, 0.8596, 0.7181, 0.87, 0.6859, 0.8807, 0.1576, 0.6887, 0.1213, 0.6885, 0.137, 0.673, 0.1417, 0.6391, 0.1674, 0.6426, 0.08046, 0.6934, 0.05203, 0.71, 0.03393, 0.7115, 0.04368, 0.7007, 0.07232, 0.6857, 0.7516, 0.8793, 0.7276, 0.8622, 0.7531, 0.8381, 0.7754, 0.845, 0.8241, 0.8936, 0.7896, 0.8904, 0.7516, 0.8793, 0.7754, 0.845, 0.8206, 0.8502, 0.807, 0.9453, 0.8035, 0.9088, 0.7896, 0.8904, 0.8241, 0.8936, 0.8314, 0.9448, 0.1417, 0.6391, 0.137, 0.673, 0.1138, 0.6707, 0.1345, 0.6375, 0.07232, 0.6857, 0.1138, 0.6707, 0.137, 0.673, 0.1213, 0.6885, 0.08046, 0.6934, 0.743, 0.8865, 0.7181, 0.87, 0.7104, 0.8596, 0.7276, 0.8622, 0.7516, 0.8793, 0.8035, 0.9088, 0.7809, 0.908, 0.743, 0.8865, 0.7516, 0.8793, 0.7896, 0.8904, 0.01288, 0.6869, 0.04368, 0.7007, 0.03393, 0.7115, 0.008682, 0.6952, 0.8001, 0.9463, 0.7809, 0.908, 0.8035, 0.9088, 0.807, 0.9453, 0.5615, 0.8499, 0.5794, 0.85, 0.5721, 0.885, 0.5694, 0.8851, 0.605, 0.871, 0.6044, 0.9095, 0.5752, 0.893, 0.5752, 0.888, 0.5794, 0.85, 0.605, 0.871, 0.5752, 0.888, 0.5721, 0.885, 0.5335, 0.9088, 0.5352, 0.8743, 0.5657, 0.8878, 0.5654, 0.8926, 0.6044, 0.9095, 0.5793, 0.9298, 0.5716, 0.8961, 0.5752, 0.893, 0.5793, 0.9298, 0.5464, 0.9238, 0.5671, 0.8949, 0.5716, 0.8961, 0.5464, 0.9238, 0.5335, 0.9088, 0.5654, 0.8926, 0.5671, 0.8949, 0.5352, 0.8743, 0.5615, 0.8499, 0.5694, 0.8851, 0.5657, 0.8878, 0.6859, 0.8807, 0.7181, 0.87, 0.7171, 0.9333, 0.6896, 0.9345, 0.07232, 0.6857, 0.04368, 0.7007, 0.04937, 0.6341, 0.06714, 0.6334, 0.1138, 0.6707, 0.07232, 0.6857, 0.06714, 0.6334, 0.09307, 0.6261, 0.1345, 0.6375, 0.1138, 0.6707, 0.09307, 0.6261, 0.1159, 0.612, 0.04368, 0.7007, 0.01288, 0.6869, 0.02191, 0.6303, 0.04937, 0.6341, 0.743, 0.8865, 0.7809, 0.908, 0.7561, 0.946, 0.7327, 0.9356, 0.7809, 0.908, 0.8001, 0.9463, 0.7781, 0.9658, 0.7561, 0.946, 0.7181, 0.87, 0.743, 0.8865, 0.7327, 0.9356, 0.7171, 0.9333, 0.5192, 0.8669, 0.5554, 0.8347, 0.5585, 0.8426, 0.5274, 0.8707, 0.5374, 0.9387, 0.5176, 0.9139, 0.5258, 0.9112, 0.5421, 0.9311, 0.5837, 0.946, 0.5374, 0.9387, 0.5421, 0.9311, 0.5814, 0.9377, 0.62, 0.9173, 0.5837, 0.946, 0.5814, 0.9377, 0.612, 0.9133, 0.5176, 0.9139, 0.5192, 0.8669, 0.5274, 0.8707, 0.5258, 0.9112, 0.5846, 0.834, 0.62, 0.8642, 0.6123, 0.8677, 0.582, 0.8423, 0.62, 0.8642, 0.62, 0.9173, 0.612, 0.9133, 0.6123, 0.8677, 0.5554, 0.8347, 0.5846, 0.834, 0.582, 0.8423, 0.5585, 0.8426, 0.5274, 0.8707, 0.5585, 0.8426, 0.5615, 0.8499, 0.5352, 0.8743, 0.5421, 0.9311, 0.5258, 0.9112, 0.5335, 0.9088, 0.5464, 0.9238, 0.5814, 0.9377, 0.5421, 0.9311, 0.5464, 0.9238, 0.5793, 0.9298, 0.612, 0.9133, 0.5814, 0.9377, 0.5793, 0.9298, 0.6044, 0.9095, 0.5258, 0.9112, 0.5274, 0.8707, 0.5352, 0.8743, 0.5335, 0.9088, 0.582, 0.8423, 0.6123, 0.8677, 0.605, 0.871, 0.5794, 0.85, 0.6123, 0.8677, 0.612, 0.9133, 0.6044, 0.9095, 0.605, 0.871, 0.5585, 0.8426, 0.582, 0.8423, 0.5794, 0.85, 0.5615, 0.8499, 0.7876, 0.2272, 0.7901, 0.2258, 0.7923, 0.2273, 0.7916, 0.2297, 0.7901, 0.2301, 0.7888, 0.2298, 0.799, 0.2353, 0.79, 0.2381, 0.7901, 0.2327, 0.7939, 0.2317, 0.8004, 0.2249, 0.7997, 0.2301, 0.7945, 0.2296, 0.7952, 0.2275, 0.79, 0.2381, 0.7816, 0.2356, 0.7864, 0.2318, 0.7901, 0.2327, 0.7802, 0.2238, 0.79, 0.2191, 0.7902, 0.2234, 0.7845, 0.2259, 0.79, 0.2191, 0.8004, 0.2249, 0.7952, 0.2275, 0.7902, 0.2234, 0.7816, 0.2356, 0.7802, 0.2238, 0.7845, 0.2259, 0.7864, 0.2318, 0.5692, 0.8911, 0.5689, 0.8896, 0.5702, 0.8904, 0.5702, 0.8904, 0.5703, 0.8887, 0.5708, 0.8889, 0.5703, 0.8903, 0.5703, 0.8903, 0.5717, 0.8894, 0.5718, 0.8912, 0.5703, 0.8904, 0.5703, 0.8903, 0.5704, 0.8918, 0.5695, 0.8915, 0.5702, 0.8905, 0.5703, 0.8905, 0.5689, 0.8896, 0.5703, 0.8887, 0.5703, 0.8903, 0.5702, 0.8904, 0.5695, 0.8915, 0.5692, 0.8911, 0.5702, 0.8904, 0.5702, 0.8905, 0.5718, 0.8912, 0.5704, 0.8918, 0.5703, 0.8905, 0.5703, 0.8904, 0.5708, 0.8889, 0.5717, 0.8894, 0.5703, 0.8903, 0.5703, 0.8903, 0.5721, 0.885, 0.5752, 0.888, 0.5741, 0.8884, 0.5717, 0.8863, 0.5752, 0.893, 0.5716, 0.8961, 0.5712, 0.8947, 0.5741, 0.8924, 0.5671, 0.8949, 0.5654, 0.8926, 0.5666, 0.8922, 0.5677, 0.894, 0.5657, 0.8878, 0.5694, 0.8851, 0.5698, 0.8863, 0.5667, 0.8883, 0.5716, 0.8961, 0.5671, 0.8949, 0.5677, 0.894, 0.5712, 0.8947, 0.5752, 0.888, 0.5752, 0.893, 0.5741, 0.8924, 0.5741, 0.8884, 0.5694, 0.8851, 0.5721, 0.885, 0.5717, 0.8863, 0.5698, 0.8863, 0.5654, 0.8926, 0.5657, 0.8878, 0.5667, 0.8883, 0.5666, 0.8922, 0.5702, 0.8905, 0.5703, 0.8904, 0.5703, 0.8904, 0.5703, 0.8905, 0.5703, 0.8903, 0.5703, 0.8904, 0.5702, 0.8904, 0.5703, 0.8903, 0.5703, 0.8904, 0.5703, 0.8904, 0.5703, 0.8903, 0.5703, 0.8903, 0.5702, 0.8904, 0.5703, 0.8904, 0.5702, 0.8905, 0.5702, 0.8904, 0.5712, 0.8885, 0.5713, 0.8885, 0.5713, 0.8886, 0.5712, 0.8886, 0.5712, 0.8886, 0.5712, 0.8885, 0.5732, 0.8884, 0.5717, 0.8894, 0.5713, 0.8886, 0.5713, 0.8885, 0.5713, 0.8872, 0.5732, 0.8884, 0.5713, 0.8885, 0.5712, 0.8885, 0.5703, 0.8887, 0.5703, 0.8868, 0.5712, 0.8885, 0.5712, 0.8886, 0.5708, 0.8889, 0.5703, 0.8887, 0.5712, 0.8886, 0.5712, 0.8886, 0.5703, 0.8868, 0.5713, 0.8872, 0.5712, 0.8885, 0.5712, 0.8885, 0.5717, 0.8894, 0.5708, 0.8889, 0.5712, 0.8886, 0.5713, 0.8886, 0.5741, 0.8924, 0.5712, 0.8947, 0.5704, 0.8918, 0.5718, 0.8912, 0.5741, 0.8884, 0.5741, 0.8924, 0.5718, 0.8912, 0.5717, 0.8894, 0.5732, 0.8884, 0.5677, 0.894, 0.5666, 0.8922, 0.5692, 0.8911, 0.5695, 0.8915, 0.5698, 0.8863, 0.5717, 0.8863, 0.5713, 0.8872, 0.5703, 0.8868, 0.5667, 0.8883, 0.5698, 0.8863, 0.5703, 0.8868, 0.5703, 0.8887, 0.5689, 0.8896, 0.5717, 0.8863, 0.5741, 0.8884, 0.5732, 0.8884, 0.5713, 0.8872, 0.5666, 0.8922, 0.5667, 0.8883, 0.5689, 0.8896, 0.5692, 0.8911, 0.5712, 0.8947, 0.5677, 0.894, 0.5695, 0.8915, 0.5704, 0.8918, 0.7859, 0.1242, 0.9159, 0.1565, 0.8633, 0.2047, 0.7876, 0.1704, 0.7868, 0.1487, 0.6803, 0.1618, 0.7859, 0.1242, 0.7868, 0.1487, 0.7001, 0.186, 0.9159, 0.1565, 0.9436, 0.2349, 0.8678, 0.2342, 0.8633, 0.2047, 0.6404, 0.2816, 0.6803, 0.1618, 0.7001, 0.186, 0.6782, 0.2862, 0.7772, 0.808, 0.7269, 0.7956, 0.7314, 0.7727, 0.7803, 0.7727, 0.8247, 0.8111, 0.7772, 0.808, 0.7803, 0.7727, 0.8262, 0.7727, 0.8678, 0.2342, 0.9436, 0.2349, 0.9518, 0.3197, 0.8726, 0.31, 0.8566, 0.2913, 0.8633, 0.8142, 0.8247, 0.8111, 0.8262, 0.7727, 0.8651, 0.7727, 0.2431, 0.511, 0.3106, 0.5198, 0.3072, 0.5498, 0.2432, 0.5533, 0.1794, 0.4842, 0.2431, 0.511, 0.2432, 0.5533, 0.1584, 0.5138, 0.2433, 0.4933, 0.3113, 0.5073, 0.3106, 0.5198, 0.2431, 0.511, 0.1884, 0.4715, 0.2433, 0.4933, 0.2431, 0.511, 0.1794, 0.4842, 0.7001, 0.186, 0.7868, 0.1487, 0.7876, 0.1704, 0.7257, 0.2012, 0.6782, 0.2862, 0.7001, 0.186, 0.7257, 0.2012, 0.7161, 0.2727, 0.7112, 0.2902, 0.2954, 0.2946, 0.279, 0.2816, 0.2906, 0.2642, 0.3072, 0.2772, 0.1986, 0.1639, 0.1424, 0.08769, 0.2551, 0.0805, 0.2713, 0.1586, 0.1655, 0.4236, 0.1512, 0.4287, 0.1214, 0.3647, 0.1325, 0.3613, 0.3382, 0.1475, 0.36, 0.03908, 0.4826, 0.1003, 0.4235, 0.1743, 0.3165, 0.2491, 0.326, 0.2091, 0.3781, 0.2314, 0.3472, 0.2707, 0.2327, 0.3699, 0.2019, 0.3853, 0.189, 0.3491, 0.2172, 0.3433, 0.2836, 0.7756, 0.3402, 0.7733, 0.3418, 0.8304, 0.2848, 0.8321, 0.2872, 0.8884, 0.3435, 0.8874, 0.3449, 0.9348, 0.2871, 0.934, 0.121, 0.3063, 0.03881, 0.3122, 0.06304, 0.1915, 0.1413, 0.2286, 0.2266, 0.3176, 0.1861, 0.3102, 0.201, 0.2617, 0.2403, 0.2873, 0.2642, 0.2623, 0.2394, 0.2249, 0.281, 0.2098, 0.2869, 0.2421, 0.2634, 0.3357, 0.2481, 0.3239, 0.262, 0.3023, 0.2797, 0.3152, 0.2517, 0.3558, 0.2375, 0.3403, 0.2481, 0.3239, 0.2634, 0.3357, 0.2694, 0.3708, 0.2517, 0.3558, 0.2634, 0.3357, 0.2847, 0.3509, 0.2847, 0.3509, 0.2634, 0.3357, 0.2797, 0.3152, 0.3001, 0.3309, 0.2403, 0.2873, 0.201, 0.2617, 0.2394, 0.2249, 0.2642, 0.2623, 0.262, 0.3023, 0.2403, 0.2873, 0.2642, 0.2623, 0.279, 0.2816, 0.279, 0.2816, 0.2642, 0.2623, 0.2869, 0.2421, 0.2906, 0.2642, 0.2172, 0.3433, 0.189, 0.3491, 0.1861, 0.3102, 0.2266, 0.3176, 0.2375, 0.3403, 0.2172, 0.3433, 0.2266, 0.3176, 0.2481, 0.3239, 0.2481, 0.3239, 0.2266, 0.3176, 0.2403, 0.2873, 0.262, 0.3023, 0.1325, 0.3613, 0.1214, 0.3647, 0.109, 0.3685, 0.07967, 0.3796, 0.03881, 0.3122, 0.121, 0.3063, 0.189, 0.3491, 0.1325, 0.3613, 0.121, 0.3063, 0.1861, 0.3102, 0.1861, 0.3102, 0.121, 0.3063, 0.1413, 0.2286, 0.201, 0.2617, 0.2848, 0.8321, 0.3418, 0.8304, 0.3435, 0.8874, 0.2872, 0.8884, 0.2373, 0.8337, 0.2848, 0.8321, 0.2872, 0.8884, 0.2418, 0.8914, 0.2418, 0.8914, 0.2872, 0.8884, 0.2871, 0.934, 0.2436, 0.9348, 0.281, 0.73, 0.3388, 0.7258, 0.3402, 0.7733, 0.2836, 0.7756, 0.2433, 0.7377, 0.281, 0.73, 0.2836, 0.7756, 0.2379, 0.7758, 0.2379, 0.7758, 0.2836, 0.7756, 0.2848, 0.8321, 0.2373, 0.8337, 0.2694, 0.3708, 0.2539, 0.3912, 0.2327, 0.3699, 0.2517, 0.3558, 0.2517, 0.3558, 0.2327, 0.3699, 0.2172, 0.3433, 0.2375, 0.3403, 0.2869, 0.2421, 0.281, 0.2098, 0.326, 0.2091, 0.3165, 0.2491, 0.2906, 0.2642, 0.2869, 0.2421, 0.3165, 0.2491, 0.3072, 0.2772, 0.3072, 0.2772, 0.3165, 0.2491, 0.3472, 0.2707, 0.3301, 0.2925, 0.2713, 0.1586, 0.2551, 0.0805, 0.36, 0.03908, 0.3382, 0.1475, 0.281, 0.2098, 0.2713, 0.1586, 0.3382, 0.1475, 0.326, 0.2091, 0.326, 0.2091, 0.3382, 0.1475, 0.4235, 0.1743, 0.3781, 0.2314, 0.1968, 0.459, 0.1884, 0.4715, 0.1512, 0.4287, 0.1655, 0.4236, 0.1808, 0.4378, 0.2019, 0.3853, 0.1655, 0.4236, 0.1325, 0.3613, 0.189, 0.3491, 0.1413, 0.2286, 0.06304, 0.1915, 0.1424, 0.08769, 0.1986, 0.1639, 0.201, 0.2617, 0.1413, 0.2286, 0.1986, 0.1639, 0.2394, 0.2249, 0.2394, 0.2249, 0.1986, 0.1639, 0.2713, 0.1586, 0.281, 0.2098, 0.2797, 0.3152, 0.262, 0.3023, 0.279, 0.2816, 0.2954, 0.2946, 0.3001, 0.3309, 0.2797, 0.3152, 0.2954, 0.2946, 0.3157, 0.3108, 0.3157, 0.3108, 0.2954, 0.2946, 0.3072, 0.2772, 0.3301, 0.2925, 0.1547, 0.8059, 0.1915, 0.8059, 0.1876, 0.8864, 0.1512, 0.8842, 0.8314, 0.6005, 0.8661, 0.5984, 0.8573, 0.6892, 0.8206, 0.6951, 0.8241, 0.6518, 0.1512, 0.8842, 0.1876, 0.8864, 0.2037, 0.9656, 0.1674, 0.9692, 0.1576, 0.9231, 0.8206, 0.6951, 0.8573, 0.6892, 0.8633, 0.7311, 0.8247, 0.7342, 0.7267, 0.7276, 0.7531, 0.7072, 0.7754, 0.7004, 0.7772, 0.7374, 0.7269, 0.7497, 0.7754, 0.7004, 0.8206, 0.6951, 0.8247, 0.7342, 0.7772, 0.7374, 0.04056, 0.8627, 0.07209, 0.8718, 0.05203, 0.9018, 0.03393, 0.9003, 0.008682, 0.9166, 0.0002039, 0.9018, 0.1001, 0.8809, 0.1512, 0.8842, 0.1576, 0.9231, 0.1213, 0.9233, 0.08046, 0.9184, 0.6786, 0.6886, 0.6836, 0.6732, 0.7104, 0.6857, 0.7276, 0.6832, 0.7531, 0.7072, 0.7267, 0.7276, 0.04197, 0.8059, 0.1044, 0.8059, 0.1001, 0.8809, 0.07209, 0.8718, 0.04056, 0.8627, 0.1044, 0.8059, 0.1547, 0.8059, 0.1512, 0.8842, 0.1001, 0.8809, 0.7112, 0.2902, 0.7892, 0.2998, 0.7844, 0.316, 0.7117, 0.3084, 0.7892, 0.2998, 0.8726, 0.31, 0.8526, 0.3242, 0.7844, 0.316, 0.7701, 0.3651, 0.772, 0.3676, 0.7702, 0.3698, 0.7669, 0.3704, 0.7718, 0.3741, 0.7723, 0.3718, 0.7747, 0.3708, 0.7776, 0.3713, 0.7669, 0.3704, 0.7702, 0.3698, 0.7723, 0.3718, 0.7718, 0.3741, 0.7739, 0.3651, 0.7733, 0.3676, 0.772, 0.3676, 0.7701, 0.3651, 0.7776, 0.3713, 0.7747, 0.3708, 0.7746, 0.3684, 0.7774, 0.367, 0.7775, 0.3691, 0.7774, 0.367, 0.7746, 0.3684, 0.7733, 0.3676, 0.7739, 0.3651, 0.8526, 0.3242, 0.8344, 0.3445, 0.7827, 0.3236, 0.7844, 0.316, 0.8344, 0.3445, 0.8131, 0.3514, 0.7804, 0.3353, 0.7827, 0.3236, 0.8131, 0.3514, 0.7953, 0.3587, 0.7776, 0.3486, 0.7804, 0.3353, 0.7953, 0.3587, 0.7832, 0.3647, 0.7752, 0.3598, 0.7776, 0.3486, 0.8382, 0.4099, 0.8238, 0.3993, 0.8291, 0.3719, 0.8497, 0.3824, 0.8238, 0.3993, 0.81, 0.3909, 0.8115, 0.3711, 0.8291, 0.3719, 0.81, 0.3909, 0.795, 0.3815, 0.7951, 0.3701, 0.8115, 0.3711, 0.795, 0.3815, 0.782, 0.3751, 0.7826, 0.3699, 0.7951, 0.3701, 0.7844, 0.316, 0.7827, 0.3236, 0.7302, 0.3244, 0.7117, 0.3084, 0.7827, 0.3236, 0.7804, 0.3353, 0.7461, 0.3375, 0.7302, 0.3244, 0.7804, 0.3353, 0.7776, 0.3486, 0.758, 0.3501, 0.7461, 0.3375, 0.7776, 0.3486, 0.7752, 0.3598, 0.7663, 0.3602, 0.758, 0.3501, 0.7038, 0.3801, 0.7214, 0.3775, 0.7609, 0.4111, 0.7565, 0.4249, 0.7214, 0.3775, 0.7373, 0.3758, 0.7644, 0.3999, 0.7609, 0.4111, 0.7373, 0.3758, 0.7512, 0.3729, 0.768, 0.3879, 0.7644, 0.3999, 0.7512, 0.3729, 0.7621, 0.3714, 0.7705, 0.3782, 0.768, 0.3879, 0.7565, 0.4249, 0.7609, 0.4111, 0.8238, 0.3993, 0.8382, 0.4099, 0.7609, 0.4111, 0.7644, 0.3999, 0.81, 0.3909, 0.8238, 0.3993, 0.7644, 0.3999, 0.768, 0.3879, 0.795, 0.3815, 0.81, 0.3909, 0.768, 0.3879, 0.7705, 0.3782, 0.782, 0.3751, 0.795, 0.3815, 0.7117, 0.3084, 0.7302, 0.3244, 0.7214, 0.3775, 0.7038, 0.3801, 0.7302, 0.3244, 0.7461, 0.3375, 0.7373, 0.3758, 0.7214, 0.3775, 0.7461, 0.3375, 0.758, 0.3501, 0.7512, 0.3729, 0.7373, 0.3758, 0.758, 0.3501, 0.7663, 0.3602, 0.7621, 0.3714, 0.7512, 0.3729, 0.07209, 0.8718, 0.1001, 0.8809, 0.08046, 0.9184, 0.05203, 0.9018, 0.6836, 0.6732, 0.6859, 0.6646, 0.7181, 0.6753, 0.7104, 0.6857, 0.1576, 0.9231, 0.1674, 0.9692, 0.1417, 0.9727, 0.137, 0.9388, 0.1213, 0.9233, 0.08046, 0.9184, 0.07232, 0.9261, 0.04368, 0.9112, 0.03393, 0.9003, 0.05203, 0.9018, 0.7516, 0.6661, 0.7754, 0.7004, 0.7531, 0.7072, 0.7276, 0.6832, 0.8241, 0.6518, 0.8206, 0.6951, 0.7754, 0.7004, 0.7516, 0.6661, 0.7896, 0.6549, 0.807, 0.6001, 0.8314, 0.6005, 0.8241, 0.6518, 0.7896, 0.6549, 0.8035, 0.6365, 0.1417, 0.9727, 0.1345, 0.9743, 0.1138, 0.9411, 0.137, 0.9388, 0.07232, 0.9261, 0.08046, 0.9184, 0.1213, 0.9233, 0.137, 0.9388, 0.1138, 0.9411, 0.743, 0.6588, 0.7516, 0.6661, 0.7276, 0.6832, 0.7104, 0.6857, 0.7181, 0.6753, 0.8035, 0.6365, 0.7896, 0.6549, 0.7516, 0.6661, 0.743, 0.6588, 0.7809, 0.6373, 0.01288, 0.9249, 0.008682, 0.9166, 0.03393, 0.9003, 0.04368, 0.9112, 0.8001, 0.5991, 0.807, 0.6001, 0.8035, 0.6365, 0.7809, 0.6373, 0.528, 0.793, 0.5366, 0.7553, 0.5395, 0.7554, 0.5473, 0.7929, 0.5748, 0.7703, 0.5428, 0.7521, 0.5428, 0.7467, 0.5741, 0.729, 0.5473, 0.7929, 0.5395, 0.7554, 0.5428, 0.7521, 0.5748, 0.7703, 0.4979, 0.7298, 0.5322, 0.7473, 0.5326, 0.7523, 0.4998, 0.7669, 0.5741, 0.729, 0.5428, 0.7467, 0.5388, 0.7434, 0.5471, 0.7071, 0.5471, 0.7071, 0.5388, 0.7434, 0.534, 0.7447, 0.5117, 0.7136, 0.5117, 0.7136, 0.534, 0.7447, 0.5322, 0.7473, 0.4979, 0.7298, 0.4998, 0.7669, 0.5326, 0.7523, 0.5366, 0.7553, 0.528, 0.793, 0.6859, 0.6646, 0.6896, 0.6108, 0.7171, 0.612, 0.7181, 0.6753, 0.07232, 0.9261, 0.06714, 0.9784, 0.04937, 0.9777, 0.04368, 0.9112, 0.1138, 0.9411, 0.09307, 0.9857, 0.06714, 0.9784, 0.07232, 0.9261, 0.1345, 0.9743, 0.1159, 0.9998, 0.09307, 0.9857, 0.1138, 0.9411, 0.04368, 0.9112, 0.04937, 0.9777, 0.02191, 0.9815, 0.01288, 0.9249, 0.743, 0.6588, 0.7327, 0.6097, 0.7561, 0.5993, 0.7809, 0.6373, 0.7809, 0.6373, 0.7561, 0.5993, 0.7781, 0.5795, 0.8001, 0.5991, 0.7181, 0.6753, 0.7171, 0.612, 0.7327, 0.6097, 0.743, 0.6588, 0.4825, 0.7749, 0.4914, 0.7708, 0.5248, 0.8009, 0.5216, 0.8093, 0.502, 0.6976, 0.5071, 0.7058, 0.4896, 0.7272, 0.4807, 0.7243, 0.5518, 0.6897, 0.5494, 0.6986, 0.5071, 0.7058, 0.502, 0.6976, 0.5909, 0.7205, 0.5823, 0.7249, 0.5494, 0.6986, 0.5518, 0.6897, 0.4807, 0.7243, 0.4896, 0.7272, 0.4914, 0.7708, 0.4825, 0.7749, 0.553, 0.8101, 0.5501, 0.8012, 0.5827, 0.7739, 0.5909, 0.7776, 0.5909, 0.7776, 0.5827, 0.7739, 0.5823, 0.7249, 0.5909, 0.7205, 0.5216, 0.8093, 0.5248, 0.8009, 0.5501, 0.8012, 0.553, 0.8101, 0.4914, 0.7708, 0.4998, 0.7669, 0.528, 0.793, 0.5248, 0.8009, 0.5071, 0.7058, 0.5117, 0.7136, 0.4979, 0.7298, 0.4896, 0.7272, 0.5494, 0.6986, 0.5471, 0.7071, 0.5117, 0.7136, 0.5071, 0.7058, 0.5823, 0.7249, 0.5741, 0.729, 0.5471, 0.7071, 0.5494, 0.6986, 0.4896, 0.7272, 0.4979, 0.7298, 0.4998, 0.7669, 0.4914, 0.7708, 0.5501, 0.8012, 0.5473, 0.7929, 0.5748, 0.7703, 0.5827, 0.7739, 0.5827, 0.7739, 0.5748, 0.7703, 0.5741, 0.729, 0.5823, 0.7249, 0.5248, 0.8009, 0.528, 0.793, 0.5473, 0.7929, 0.5501, 0.8012, 0.7702, 0.3698, 0.772, 0.3676, 0.7733, 0.3676, 0.7746, 0.3684, 0.7747, 0.3708, 0.7723, 0.3718, 0.7832, 0.3647, 0.7774, 0.367, 0.7739, 0.3651, 0.7752, 0.3598, 0.782, 0.3751, 0.7776, 0.3713, 0.7775, 0.3691, 0.7826, 0.3699, 0.7752, 0.3598, 0.7739, 0.3651, 0.7701, 0.3651, 0.7663, 0.3602, 0.7621, 0.3714, 0.7669, 0.3704, 0.7718, 0.3741, 0.7705, 0.3782, 0.7705, 0.3782, 0.7718, 0.3741, 0.7776, 0.3713, 0.782, 0.3751, 0.7663, 0.3602, 0.7701, 0.3651, 0.7669, 0.3704, 0.7621, 0.3714, 0.5363, 0.7488, 0.5374, 0.7495, 0.5374, 0.7496, 0.536, 0.7504, 0.5375, 0.7513, 0.5375, 0.7496, 0.5375, 0.7496, 0.5381, 0.7511, 0.539, 0.7506, 0.5375, 0.7496, 0.5375, 0.7495, 0.5391, 0.7487, 0.5376, 0.748, 0.5375, 0.7494, 0.5374, 0.7495, 0.5367, 0.7484, 0.536, 0.7504, 0.5374, 0.7496, 0.5375, 0.7496, 0.5375, 0.7513, 0.5367, 0.7484, 0.5374, 0.7495, 0.5374, 0.7495, 0.5363, 0.7488, 0.5391, 0.7487, 0.5375, 0.7495, 0.5375, 0.7494, 0.5376, 0.748, 0.5381, 0.7511, 0.5375, 0.7496, 0.5375, 0.7496, 0.539, 0.7506, 0.5395, 0.7554, 0.539, 0.7539, 0.5416, 0.7516, 0.5428, 0.7521, 0.5428, 0.7467, 0.5416, 0.7473, 0.5384, 0.7449, 0.5388, 0.7434, 0.534, 0.7447, 0.5347, 0.7457, 0.5335, 0.7477, 0.5322, 0.7473, 0.5326, 0.7523, 0.5336, 0.7518, 0.5369, 0.754, 0.5366, 0.7553, 0.5388, 0.7434, 0.5384, 0.7449, 0.5347, 0.7457, 0.534, 0.7447, 0.5428, 0.7521, 0.5416, 0.7516, 0.5416, 0.7473, 0.5428, 0.7467, 0.5366, 0.7553, 0.5369, 0.754, 0.539, 0.7539, 0.5395, 0.7554, 0.5322, 0.7473, 0.5335, 0.7477, 0.5336, 0.7518, 0.5326, 0.7523, 0.5374, 0.7495, 0.5375, 0.7494, 0.5375, 0.7495, 0.5375, 0.7496, 0.5375, 0.7496, 0.5375, 0.7496, 0.5374, 0.7496, 0.5375, 0.7496, 0.5375, 0.7495, 0.5375, 0.7496, 0.5375, 0.7496, 0.5375, 0.7496, 0.5374, 0.7496, 0.5374, 0.7495, 0.5374, 0.7495, 0.5375, 0.7496, 0.5385, 0.7516, 0.5385, 0.7516, 0.5384, 0.7515, 0.5385, 0.7515, 0.5385, 0.7514, 0.5386, 0.7515, 0.5406, 0.7516, 0.5386, 0.7515, 0.5385, 0.7514, 0.539, 0.7506, 0.5386, 0.753, 0.5385, 0.7516, 0.5386, 0.7515, 0.5406, 0.7516, 0.5375, 0.7513, 0.5384, 0.7515, 0.5385, 0.7516, 0.5375, 0.7534, 0.5381, 0.7511, 0.5385, 0.7515, 0.5384, 0.7515, 0.5375, 0.7513, 0.5375, 0.7534, 0.5385, 0.7516, 0.5385, 0.7516, 0.5386, 0.753, 0.539, 0.7506, 0.5385, 0.7514, 0.5385, 0.7515, 0.5381, 0.7511, 0.5416, 0.7473, 0.5391, 0.7487, 0.5376, 0.748, 0.5384, 0.7449, 0.5416, 0.7516, 0.5406, 0.7516, 0.539, 0.7506, 0.5391, 0.7487, 0.5416, 0.7473, 0.5347, 0.7457, 0.5367, 0.7484, 0.5363, 0.7488, 0.5335, 0.7477, 0.5369, 0.754, 0.5375, 0.7534, 0.5386, 0.753, 0.539, 0.7539, 0.5336, 0.7518, 0.536, 0.7504, 0.5375, 0.7513, 0.5375, 0.7534, 0.5369, 0.754, 0.539, 0.7539, 0.5386, 0.753, 0.5406, 0.7516, 0.5416, 0.7516, 0.5335, 0.7477, 0.5363, 0.7488, 0.536, 0.7504, 0.5336, 0.7518, 0.5384, 0.7449, 0.5376, 0.748, 0.5367, 0.7484, 0.5347, 0.7457, 0.7437, 0.4694, 0.7504, 0.4458, 0.7565, 0.4249, 0.8382, 0.4099, 0.8777, 0.4694, 0.6503, 0.4075, 0.6753, 0.3887, 0.7504, 0.4458, 0.7437, 0.4694, 0.8777, 0.4694, 0.8382, 0.4099, 0.8497, 0.3824, 0.9234, 0.4, 0.6404, 0.2816, 0.6782, 0.2862, 0.6753, 0.3887, 0.6503, 0.4075, 0.7772, 0.7374, 0.7803, 0.7727, 0.7314, 0.7727, 0.7269, 0.7497, 0.8247, 0.7342, 0.8262, 0.7727, 0.7803, 0.7727, 0.7772, 0.7374, 0.8497, 0.3824, 0.8526, 0.3242, 0.8726, 0.31, 0.9518, 0.3197, 0.9234, 0.4, 0.8633, 0.7311, 0.8651, 0.7727, 0.8262, 0.7727, 0.8247, 0.7342, 0.1344, 0.4336, 0.09291, 0.4455, 0.07967, 0.3796, 0.109, 0.3685, 0.1794, 0.4842, 0.1584, 0.5138, 0.09291, 0.4455, 0.1344, 0.4336, 0.1512, 0.4287, 0.1344, 0.4336, 0.109, 0.3685, 0.1214, 0.3647, 0.1884, 0.4715, 0.1794, 0.4842, 0.1344, 0.4336, 0.1512, 0.4287, 0.6753, 0.3887, 0.7038, 0.3801, 0.7565, 0.4249, 0.7504, 0.4458, 0.6782, 0.2862, 0.7112, 0.2902, 0.7117, 0.3084, 0.7038, 0.3801, 0.6753, 0.3887, 0.8453, 0.2394, 0.8678, 0.2342, 0.8566, 0.2913, 0.8438, 0.2672, 0.8497, 0.3824, 0.8291, 0.3719, 0.8344, 0.3445, 0.8526, 0.3242, 0.8115, 0.3711, 0.7951, 0.3701, 0.7953, 0.3587, 0.8131, 0.3514, 0.7826, 0.3699, 0.7775, 0.3691, 0.7774, 0.367, 0.7832, 0.3647, 0.7951, 0.3701, 0.7826, 0.3699, 0.7832, 0.3647, 0.7953, 0.3587, 0.8291, 0.3719, 0.8115, 0.3711, 0.8131, 0.3514, 0.8344, 0.3445, 0.7997, 0.2301, 0.8119, 0.233, 0.8093, 0.2441, 0.799, 0.2353, 0.8119, 0.233, 0.8281, 0.2359, 0.8248, 0.2554, 0.8093, 0.2441, 0.7945, 0.2296, 0.7997, 0.2301, 0.799, 0.2353, 0.7939, 0.2317, 0.8281, 0.2359, 0.8453, 0.2394, 0.8438, 0.2672, 0.8248, 0.2554])
me_cube_001.materials.append(mat_material_002)
me_cube_001.update()

# ---- objects
ob_cube = bpy.data.objects.new('Cube', me_cube_001)

# ---- transforms, parenting, visibility, modifiers, constraints
ob_cube.location = (1.344e-07, 0.0, 0.0)
ob_cube.rotation_mode = 'XZY'
ob_cube.scale = (0.25, 0.25, 0.25)
_m = ob_cube.modifiers.new('Subdivision', 'SUBSURF')
_m.levels = 2

# ---- collection membership
col_collection.objects.link(ob_cube)

# ---- scene / render settings (as saved in the file)
scene.frame_start = 1; scene.frame_end = 250; scene.frame_set(145)
scene.render.engine = 'BLENDER_EEVEE_NEXT'
scene.cycles.sampling_pattern = 'TABULATED_SOBOL'
scene.cycles.use_light_tree = False
scene.view_settings.view_transform = 'Filmic'
bpy.context.view_layer.update()

# ---- added for rendering (the .blend has no active camera and no usable light): camera, sun
cam_auto = bpy.data.cameras.new('AutoCamera')
cam_auto.lens = 50.0
cam_auto.sensor_width = 36.0
cam_auto.clip_end = 1000.0
ob_auto_camera = bpy.data.objects.new('AutoCamera', cam_auto)
scene.collection.objects.link(ob_auto_camera)
ob_auto_camera.location = (1.17228, -1.38995, 1.00592)
ob_auto_camera.rotation_euler = (1.09748, -7.21219e-08, 0.694738)
scene.camera = ob_auto_camera
light_auto_sun = bpy.data.lights.new('AutoSun', 'SUN')
light_auto_sun.energy = 3.0
light_auto_sun.angle = 0.0523599
ob_auto_sun = bpy.data.objects.new('AutoSun', light_auto_sun)
scene.collection.objects.link(ob_auto_sun)
ob_auto_sun.rotation_euler = (0.872665, 0.174533, 0.523599)
bpy.context.view_layer.update()
